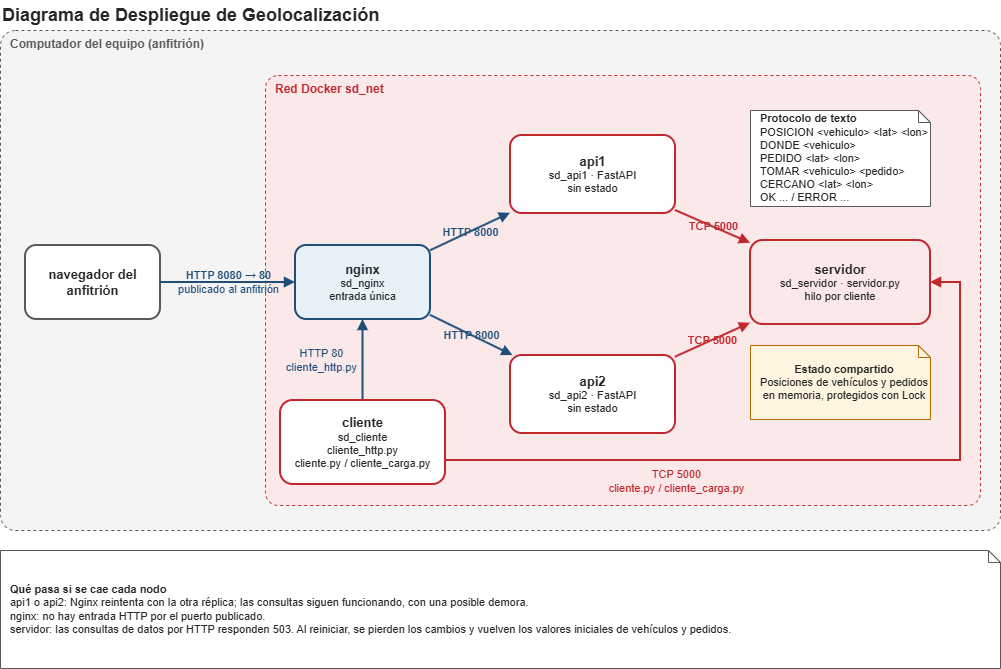

The diagram above was exported from draw.io. Its source (the exported page's mxGraphModel, read from the mxfile embedded in the PNG):
<mxGraphModel dx="1414" dy="795" grid="1" gridSize="10" guides="1" tooltips="1" connect="1" arrows="1" fold="1" page="1" pageScale="1" pageWidth="1310" pageHeight="740" math="0" shadow="0">
  <root>
    <mxCell id="0" />
    <mxCell id="1" parent="0" />
    <mxCell id="2" parent="1" style="text;html=1;align=left;verticalAlign=middle;fontSize=18;fontColor=#262626;" value="&lt;b&gt;Diagrama de Despliegue de Geolocalización&lt;/b&gt;" vertex="1">
      <mxGeometry height="30" width="1100" x="40" y="40" as="geometry" />
    </mxCell>
    <mxCell id="3" parent="1" style="rounded=1;arcSize=3;whiteSpace=wrap;html=1;fillColor=#F4F4F4;strokeColor=#595959;dashed=1;verticalAlign=top;align=left;spacingLeft=8;fontStyle=1;fontSize=12;fontColor=#595959;" value="Computador del equipo (anfitrión)" vertex="1">
      <mxGeometry height="500" width="1000" x="40" y="70" as="geometry" />
    </mxCell>
    <mxCell id="4" parent="1" style="rounded=1;arcSize=3;whiteSpace=wrap;html=1;fillColor=#FBE9EA;strokeColor=#C1272D;dashed=1;verticalAlign=top;align=left;spacingLeft=8;fontStyle=1;fontSize=12;fontColor=#C1272D;" value="Red Docker sd_net" vertex="1">
      <mxGeometry height="430" width="715" x="305" y="115" as="geometry" />
    </mxCell>
    <mxCell id="5" parent="1" style="rounded=1;whiteSpace=wrap;html=1;fillColor=#FFFFFF;strokeColor=#595959;strokeWidth=2;fontSize=11;fontColor=#262626;" value="&lt;b style=&quot;font-size:13px&quot;&gt;navegador del&lt;br&gt;&lt;/b&gt;&lt;font style=&quot;font-size: 13px;&quot;&gt;&lt;b&gt;anfitrión&lt;/b&gt;&lt;/font&gt;" vertex="1">
      <mxGeometry height="74" width="135" x="65" y="285" as="geometry" />
    </mxCell>
    <mxCell id="6" parent="1" style="rounded=1;whiteSpace=wrap;html=1;fillColor=#E8F0F8;strokeColor=#1F4E79;strokeWidth=2;fontSize=11;fontColor=#262626;" value="&lt;b style=&quot;font-size:13px&quot;&gt;nginx&lt;/b&gt;&lt;br&gt;sd_nginx&lt;br&gt;entrada única" vertex="1">
      <mxGeometry height="74" width="135" x="335" y="285" as="geometry" />
    </mxCell>
    <mxCell id="7" parent="1" style="rounded=1;whiteSpace=wrap;html=1;fillColor=#FFFFFF;strokeColor=#C1272D;strokeWidth=2;fontSize=11;fontColor=#262626;" value="&lt;b style=&quot;font-size:13px&quot;&gt;api1&lt;/b&gt;&lt;br&gt;sd_api1 · FastAPI&lt;br&gt;sin estado" vertex="1">
      <mxGeometry height="78" width="165" x="550" y="175" as="geometry" />
    </mxCell>
    <mxCell id="8" parent="1" style="rounded=1;whiteSpace=wrap;html=1;fillColor=#FFFFFF;strokeColor=#C1272D;strokeWidth=2;fontSize=11;fontColor=#262626;" value="&lt;b style=&quot;font-size:13px&quot;&gt;api2&lt;/b&gt;&lt;br&gt;sd_api2 · FastAPI&lt;br&gt;sin estado" vertex="1">
      <mxGeometry height="78" width="165" x="550" y="395" as="geometry" />
    </mxCell>
    <mxCell id="9" parent="1" style="rounded=1;whiteSpace=wrap;html=1;fillColor=#FBE9EA;strokeColor=#C1272D;strokeWidth=2;fontSize=11;fontColor=#262626;" value="&lt;b style=&quot;font-size:13px&quot;&gt;servidor&lt;/b&gt;&lt;br&gt;sd_servidor · servidor.py&lt;br&gt;hilo por cliente" vertex="1">
      <mxGeometry height="84" width="180" x="790" y="280" as="geometry" />
    </mxCell>
    <mxCell id="10" parent="1" style="shape=note;size=12;whiteSpace=wrap;html=1;fillColor=#FFF4E0;strokeColor=#B26A00;fontSize=11;align=center;spacingLeft=8;fontColor=#262626;" value="&lt;b&gt;Estado compartido&lt;/b&gt;&lt;br&gt;&lt;div style=&quot;&quot;&gt;&lt;span style=&quot;background-color: transparent; color: light-dark(rgb(38, 38, 38), rgb(204, 204, 204));&quot;&gt;Posiciones de vehículos y pedidos en memoria, protegidos con Lock&lt;/span&gt;&lt;/div&gt;" vertex="1">
      <mxGeometry height="74" width="180" x="790" y="385" as="geometry" />
    </mxCell>
    <mxCell id="11" parent="1" style="shape=note;size=12;whiteSpace=wrap;html=1;fillColor=#FFFFFF;strokeColor=#595959;fontSize=11;align=left;spacingLeft=8;fontColor=#262626;" value="&lt;b&gt;Protocolo de texto&lt;/b&gt;&lt;br&gt;&lt;div&gt;POSICION &amp;lt;vehiculo&amp;gt; &amp;lt;lat&amp;gt; &amp;lt;lon&amp;gt;&lt;/div&gt;&lt;div&gt;DONDE &amp;lt;vehiculo&amp;gt;&lt;/div&gt;&lt;div&gt;PEDIDO &amp;lt;lat&amp;gt; &amp;lt;lon&amp;gt;&lt;/div&gt;&lt;div&gt;TOMAR &amp;lt;vehiculo&amp;gt; &amp;lt;pedido&amp;gt;&lt;/div&gt;&lt;div&gt;CERCANO &amp;lt;lat&amp;gt; &amp;lt;lon&amp;gt;&lt;/div&gt;&lt;div&gt;OK ... / ERROR ...&lt;/div&gt;" vertex="1">
      <mxGeometry height="96" width="180" x="790" y="150" as="geometry" />
    </mxCell>
    <mxCell id="12" parent="1" style="shape=note;size=12;whiteSpace=wrap;html=1;fillColor=#FFFFFF;strokeColor=#595959;fontSize=11;align=left;spacingLeft=8;fontColor=#262626;" value="&lt;b&gt;Qué pasa si se cae cada nodo&lt;/b&gt;&lt;br&gt;api1 o api2: Nginx reintenta con la otra réplica; las consultas siguen funcionando, con una posible demora.&lt;br&gt;nginx: no hay entrada HTTP por el puerto publicado.&lt;br&gt;servidor: las consultas de datos por HTTP responden 503. Al reiniciar, se pierden los cambios y vuelven los valores iniciales de vehículos y pedidos." vertex="1">
      <mxGeometry height="118" width="1000" x="40" y="590" as="geometry" />
    </mxCell>
    <mxCell id="13" edge="1" parent="1" source="5" style="endArrow=block;html=1;rounded=0;strokeColor=#1F4E79;strokeWidth=2;fontSize=11;fontColor=#1F4E79;labelBackgroundColor=none;" target="6" value="&lt;b&gt;HTTP 8080 → 80&lt;/b&gt;&lt;br&gt;publicado al anfitrión">
      <mxGeometry relative="1" as="geometry" />
    </mxCell>
    <mxCell id="14" edge="1" parent="1" source="6" style="endArrow=block;html=1;rounded=0;strokeColor=#1F4E79;strokeWidth=2;fontSize=11;fontColor=#1F4E79;labelBackgroundColor=none;" target="7" value="&lt;b&gt;HTTP 8000&lt;/b&gt;">
      <mxGeometry relative="1" as="geometry" />
    </mxCell>
    <mxCell id="15" edge="1" parent="1" source="6" style="endArrow=block;html=1;rounded=0;strokeColor=#1F4E79;strokeWidth=2;fontSize=11;fontColor=#1F4E79;labelBackgroundColor=none;" target="8" value="&lt;b&gt;HTTP 8000&lt;/b&gt;">
      <mxGeometry relative="1" as="geometry" />
    </mxCell>
    <mxCell id="16" edge="1" parent="1" source="7" style="endArrow=block;html=1;rounded=0;strokeColor=#C1272D;strokeWidth=2;fontSize=11;fontColor=#C1272D;labelBackgroundColor=none;" target="9" value="&lt;b&gt;TCP 5000&lt;/b&gt;">
      <mxGeometry relative="1" as="geometry" />
    </mxCell>
    <mxCell id="17" edge="1" parent="1" source="8" style="endArrow=block;html=1;rounded=0;strokeColor=#C1272D;strokeWidth=2;fontSize=11;fontColor=#C1272D;labelBackgroundColor=none;" target="9" value="&lt;b&gt;TCP 5000&lt;/b&gt;">
      <mxGeometry relative="1" as="geometry" />
    </mxCell>
    <mxCell id="18" edge="1" parent="1" source="22" style="edgeStyle=orthogonalEdgeStyle;rounded=0;orthogonalLoop=1;jettySize=auto;html=1;entryX=0.5;entryY=1;entryDx=0;entryDy=0;strokeColor=#1F4E79;strokeWidth=2;align=center;verticalAlign=middle;fontFamily=Helvetica;fontSize=11;fontColor=#1F4E79;labelBackgroundColor=none;endArrow=block;" target="6">
      <mxGeometry relative="1" as="geometry" />
    </mxCell>
    <mxCell id="19" connectable="0" parent="18" style="edgeLabel;html=1;align=center;verticalAlign=middle;points=[];fontFamily=Helvetica;fontSize=11;fontColor=#1F4E79;labelBackgroundColor=none;" value="HTTP 80&lt;br&gt;cliente_http.py" vertex="1">
      <mxGeometry relative="1" x="-0.1646" y="-2" as="geometry">
        <mxPoint x="-44" y="-7" as="offset" />
      </mxGeometry>
    </mxCell>
    <mxCell id="20" edge="1" parent="1" source="22" style="edgeStyle=orthogonalEdgeStyle;rounded=0;orthogonalLoop=1;jettySize=auto;html=1;entryX=1;entryY=0.5;entryDx=0;entryDy=0;strokeColor=#C1272D;strokeWidth=2;align=center;verticalAlign=middle;fontFamily=Helvetica;fontSize=11;fontColor=#C1272D;labelBackgroundColor=none;endArrow=block;" target="9">
      <mxGeometry relative="1" x="-0.0263" as="geometry">
        <Array as="points">
          <mxPoint x="1000" y="500" />
          <mxPoint x="1000" y="322" />
        </Array>
      </mxGeometry>
    </mxCell>
    <mxCell id="21" connectable="0" parent="20" style="edgeLabel;html=1;align=center;verticalAlign=middle;points=[];fontFamily=Helvetica;fontSize=11;fontColor=#C1272D;labelBackgroundColor=none;" value="TCP 5000&lt;br&gt;cliente.py / cliente_carga.py" vertex="1">
      <mxGeometry relative="1" x="0.5159" as="geometry">
        <mxPoint x="-285" y="53" as="offset" />
      </mxGeometry>
    </mxCell>
    <mxCell id="22" parent="1" style="rounded=1;whiteSpace=wrap;html=1;fillColor=#FFFFFF;strokeColor=#C1272D;strokeWidth=2;fontSize=11;fontColor=#262626;" value="&lt;b style=&quot;font-size:13px&quot;&gt;cliente&lt;/b&gt;&lt;br&gt;sd_cliente&lt;br&gt;cliente_http.py&lt;br&gt;cliente.py / cliente_carga.py" vertex="1">
      <mxGeometry height="84" width="165" x="320" y="440" as="geometry" />
    </mxCell>
  </root>
</mxGraphModel>